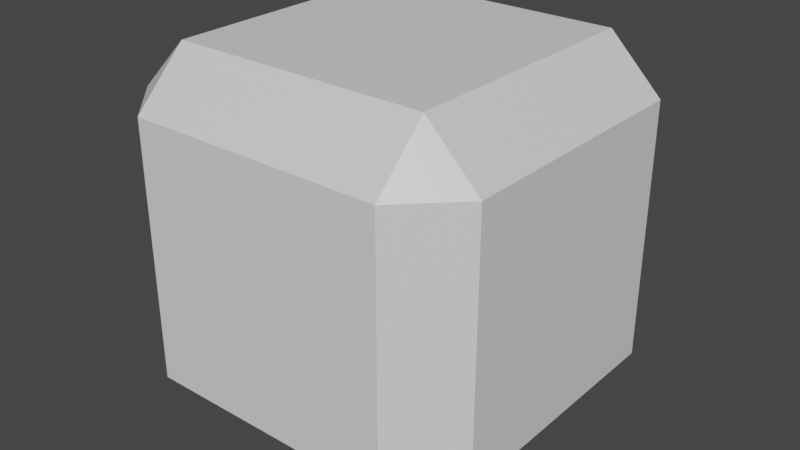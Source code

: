 # Source: basicShipHull.blend  (saved by Blender 2.81.16; exported with 4.5.12 LTS)
import bpy
from mathutils import Matrix  # noqa: F401  (used for matrix-valued properties, if any)

bpy.ops.wm.read_factory_settings(use_empty=True)
scene = bpy.context.scene
scene.name = 'Scene'

# ---- collections
col_collection = bpy.data.collections.new('Collection'); scene.collection.children.link(col_collection)

# ---- materials (node trees are filled in below, after node groups)
mat_material = bpy.data.materials.new('Material')
mat_material.alpha_threshold = 0.0
mat_material.use_transparent_shadow = False
mat_material.line_color = (0.0, 0.0, 0.0, 1.0)

# ---- material node trees
mat_material.use_nodes = True; mat_material.node_tree.nodes.clear()
_N = mat_material.node_tree.nodes; _L = mat_material.node_tree.links
n0 = _N.new('ShaderNodeOutputMaterial'); n0.name = 'Material Output'; n0.location = (300, 300)
n1 = _N.new('ShaderNodeBsdfPrincipled'); n1.name = 'Principled BSDF'; n1.location = (10, 300)
n1.distribution = 'GGX'
n1.subsurface_method = 'BURLEY'
n1.inputs[2].default_value = 0.4
n1.inputs[3].default_value = 1.45
n1.inputs[27].default_value = (0.0, 0.0, 0.0, 1.0)
n1.inputs[28].default_value = 1.0
_L.new(n1.outputs[0], n0.inputs[0])
n0.is_active_output = True

# ---- world
world_world = bpy.data.worlds.new('World'); scene.world = world_world
world_world.use_nodes = True; world_world.node_tree.nodes.clear()
_N = world_world.node_tree.nodes; _L = world_world.node_tree.links
n0 = _N.new('ShaderNodeOutputWorld'); n0.name = 'World Output'; n0.location = (300, 300)
n1 = _N.new('ShaderNodeBackground'); n1.name = 'Background'; n1.location = (10, 300)
n1.inputs[0].default_value = (0.05088, 0.05088, 0.05088, 1.0)
_L.new(n1.outputs[0], n0.inputs[0])
n0.is_active_output = True
world_world.color = (0.05088, 0.05088, 0.05088)
world_world.use_sun_shadow = False
world_world.sun_shadow_jitter_overblur = 0.0

# ---- meshes
me_cube = bpy.data.meshes.new('Cube')
me_cube.from_pydata([(0.7099, 1.0, 0.7099), (0.7099, 0.7099, 1.0), (1.0, 0.7099, 0.7099), (0.7099, 0.7099, -1.0), (0.7099, 1.0, -0.7099), (1.0, 0.7099, -0.7099), (1.0, -0.7099, 0.7099), (0.7099, -0.7099, 1.0), (0.7099, -1.0, 0.7099), (1.0, -0.7099, -0.7099), (0.7099, -1.0, -0.7099), (0.7099, -0.7099, -1.0), (-0.7099, 1.0, 0.7099), (-1.0, 0.7099, 0.7099), (-0.7099, 0.7099, 1.0), (-1.0, 0.7099, -0.7099), (-0.7099, 1.0, -0.7099), (-0.7099, 0.7099, -1.0), (-1.0, -0.7099, 0.7099), (-0.7099, -1.0, 0.7099), (-0.7099, -0.7099, 1.0), (-0.7099, -0.7099, -1.0), (-0.7099, -1.0, -0.7099), (-1.0, -0.7099, -0.7099)], [], [(17, 3, 11, 21), (23, 18, 13, 15), (10, 8, 19, 22), (1, 14, 20, 7), (5, 2, 6, 9), (0, 1, 2), (3, 4, 5), (6, 7, 8), (9, 10, 11), (12, 13, 14), (15, 16, 17), (18, 19, 20), (21, 22, 23), (17, 21, 23, 15), (3, 17, 16, 4), (2, 5, 4, 0), (22, 19, 18, 23), (8, 10, 9, 6), (12, 16, 15, 13), (7, 20, 19, 8), (1, 7, 6, 2), (21, 11, 10, 22), (20, 14, 13, 18), (14, 1, 0, 12), (11, 3, 5, 9), (16, 12, 0, 4)])
_uv = me_cube.uv_layers.new(name='UVMap')
_uv.uv.foreach_set('vector', [0.1613, 0.5363, 0.3387, 0.5363, 0.3387, 0.7137, 0.1613, 0.7137, 0.4113, 0.03626, 0.5887, 0.03626, 0.5887, 0.2137, 0.4113, 0.2137, 0.4113, 0.7863, 0.5887, 0.7863, 0.5887, 0.9637, 0.4113, 0.9637, 0.6613, 0.5363, 0.8387, 0.5363, 0.8387, 0.7137, 0.6613, 0.7137, 0.4113, 0.5363, 0.5887, 0.5363, 0.5887, 0.7137, 0.4113, 0.7137, 0.5887, 0.4637, 0.625, 0.4637, 0.5887, 0.5, 0.3387, 0.5363, 0.3387, 0.5, 0.375, 0.5363, 0.5887, 0.7137, 0.625, 0.7137, 0.5887, 0.75, 0.4113, 0.7137, 0.4113, 0.75, 0.375, 0.7137, 0.5887, 0.2863, 0.5887, 0.25, 0.625, 0.2863, 0.4113, 0.2137, 0.4113, 0.25, 0.375, 0.2137, 0.5887, 0.03626, 0.5887, 0.0, 0.625, 0.03626, 0.1613, 0.7137, 0.1613, 0.75, 0.125, 0.7137, 0.1613, 0.5363, 0.1613, 0.7137, 0.125, 0.7137, 0.125, 0.5363, 0.3387, 0.5363, 0.1613, 0.5363, 0.1613, 0.5, 0.3387, 0.5, 0.5887, 0.5363, 0.4113, 0.5363, 0.4113, 0.4637, 0.5887, 0.4637, 0.4113, 0.9637, 0.5887, 0.9637, 0.5887, 1.0, 0.4113, 1.0, 0.5887, 0.7863, 0.4113, 0.7863, 0.4113, 0.7137, 0.5887, 0.7137, 0.5887, 0.2863, 0.4113, 0.2863, 0.4113, 0.2137, 0.5887, 0.2137, 0.6613, 0.7137, 0.8387, 0.7137, 0.8387, 0.75, 0.6613, 0.75, 0.6613, 0.5363, 0.6613, 0.7137, 0.5887, 0.7137, 0.5887, 0.5363, 0.1613, 0.7137, 0.3387, 0.7137, 0.3387, 0.75, 0.1613, 0.75, 0.8387, 0.7137, 0.8387, 0.5363, 0.875, 0.5363, 0.875, 0.7137, 0.8387, 0.5363, 0.6613, 0.5363, 0.6613, 0.5, 0.8387, 0.5, 0.3387, 0.7137, 0.3387, 0.5363, 0.4113, 0.5363, 0.4113, 0.7137, 0.4113, 0.2863, 0.5887, 0.2863, 0.5887, 0.4637, 0.4113, 0.4637])
me_cube.materials.append(mat_material)
me_cube.use_remesh_preserve_volume = False
me_cube.use_remesh_preserve_attributes = False
me_cube.use_mirror_vertex_groups = False
me_cube.update()

# ---- objects
ob_cube = bpy.data.objects.new('Cube', me_cube)

# ---- transforms, parenting, visibility, modifiers, constraints
ob_cube.location = (0.0, 0.0, 0.0)
ob_cube.lock_rotations_4d = False
ob_cube.empty_display_type = 'ARROWS'
ob_cube.lineart.crease_threshold = 0.0

# ---- collection membership
col_collection.objects.link(ob_cube)

# ---- scene / render settings (as saved in the file)
scene.frame_start = 1; scene.frame_end = 250; scene.frame_set(1)
scene.render.engine = 'BLENDER_EEVEE_NEXT'
scene.cycles.use_denoising = False
scene.cycles.samples = 128
scene.cycles.sampling_pattern = 'TABULATED_SOBOL'
scene.cycles.use_adaptive_sampling = False
scene.cycles.use_light_tree = False
scene.view_settings.view_transform = 'Filmic'
bpy.context.view_layer.update()

# ---- added for rendering (the .blend has no active camera and no usable light): camera, sun
cam_auto = bpy.data.cameras.new('AutoCamera')
cam_auto.lens = 50.0
cam_auto.sensor_width = 36.0
cam_auto.clip_end = 1000.0
ob_auto_camera = bpy.data.objects.new('AutoCamera', cam_auto)
scene.collection.objects.link(ob_auto_camera)
ob_auto_camera.location = (3.20507, -3.84609, 2.56406)
ob_auto_camera.rotation_euler = (1.09748, -7.21219e-08, 0.694738)
scene.camera = ob_auto_camera
light_auto_sun = bpy.data.lights.new('AutoSun', 'SUN')
light_auto_sun.energy = 3.0
light_auto_sun.angle = 0.0523599
ob_auto_sun = bpy.data.objects.new('AutoSun', light_auto_sun)
scene.collection.objects.link(ob_auto_sun)
ob_auto_sun.rotation_euler = (0.872665, 0.174533, 0.523599)
bpy.context.view_layer.update()

